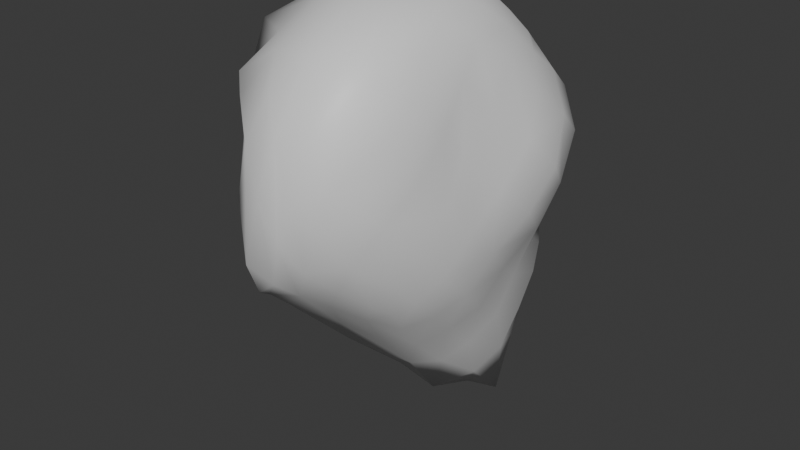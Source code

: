 # Source: MediumRock3.blend  (saved by Blender 4.5.87; exported with 4.5.12 LTS)
import bpy
from mathutils import Matrix  # noqa: F401  (used for matrix-valued properties, if any)

bpy.ops.wm.read_factory_settings(use_empty=True)
scene = bpy.context.scene
scene.name = 'Scene'

# ---- collections
col_collection = bpy.data.collections.new('Collection'); scene.collection.children.link(col_collection)

# ---- materials (node trees are filled in below, after node groups)
mat_material = bpy.data.materials.new('Material')
mat_material.alpha_threshold = 0.0
mat_material.roughness = 0.5
mat_material.line_color = (0.0, 0.0, 0.0, 1.0)

# ---- material node trees
mat_material.use_nodes = True; mat_material.node_tree.nodes.clear()
_N = mat_material.node_tree.nodes; _L = mat_material.node_tree.links
n0 = _N.new('ShaderNodeOutputMaterial'); n0.name = 'Material Output'; n0.location = (300, 300)
n1 = _N.new('ShaderNodeBsdfPrincipled'); n1.name = 'Principled BSDF'; n1.location = (10, 300)
n1.inputs[3].default_value = 1.45
_L.new(n1.outputs[0], n0.inputs[0])
n0.is_active_output = True

# ---- world
world_world = bpy.data.worlds.new('World'); scene.world = world_world
world_world.use_nodes = True; world_world.node_tree.nodes.clear()
_N = world_world.node_tree.nodes; _L = world_world.node_tree.links
n0 = _N.new('ShaderNodeOutputWorld'); n0.name = 'World Output'; n0.location = (300, 300)
n1 = _N.new('ShaderNodeBackground'); n1.name = 'Background'; n1.location = (10, 300)
n1.inputs[0].default_value = (0.05088, 0.05088, 0.05088, 1.0)
_L.new(n1.outputs[0], n0.inputs[0])
n0.is_active_output = True
world_world.color = (0.05088, 0.05088, 0.05088)
world_world.sun_shadow_jitter_overblur = 0.0

# ---- meshes
me_cube = bpy.data.meshes.new('Cube')
me_cube.from_pydata([(4.397, 6.23, 6.514), (5.199, 7.616, -7.598), (4.491, -7.101, 7.059), (4.246, -5.626, -7.119), (-3.267, 6.117, 6.302), (-1.916, 9.808, -12.05), (-6.286, -6.469, 5.113), (-3.693, -5.128, -8.708), (-0.3376, 9.146, -14.71), (-1.195, 5.389, -14.87), (-3.338, -0.6388, -11.39), (4.356, 8.536, -9.117), (2.564, 9.689, -10.57), (-1.003, 11.04, -13.93), (5.528, 7.49, 4.098), (6.692, 8.501, 0.2301), (5.667, 8.299, -4.39), (-3.375, -7.614, -6.551), (-2.866, -9.561, -3.318), (-4.761, -7.82, 2.363), (5.425, -7.857, 4.095), (5.375, -7.717, -0.4783), (4.814, -6.774, -4.492), (-5.621, 6.917, 2.772), (-5.297, 7.721, -1.067), (-2.936, 8.8, -6.155), (3.071, -7.819, 7.983), (0.7976, -8.056, 8.144), (-1.608, -8.097, 7.722), (4.986, 3.671, 7.325), (5.223, 0.07365, 7.721), (5.056, -4.017, 7.811), (-3.307, -5.78, -9.549), (0.5362, -6.12, -8.866), (2.563, -6.016, -7.982), (-7.418, -3.23, 7.236), (-7.252, -0.1545, 6.804), (-6.443, 3.027, 5.454), (-2.114, 6.819, 7.12), (-0.09713, 7.364, 7.783), (2.437, 6.982, 7.27), (5.019, -3.121, -8.222), (5.742, 0.5656, -8.957), (5.497, 4.504, -8.424), (2.865, 3.882, 9.342), (0.001667, 3.969, 9.743), (-2.139, 3.684, 8.8), (3.016, 0.04526, 9.894), (0.299, -0.007657, 10.51), (-2.698, 0.1858, 9.984), (3.028, -4.047, 9.527), (0.4637, -4.093, 9.995), (-2.214, -4.018, 9.608), (2.808, -8.657, -4.828), (3.175, -10.56, -0.6381), (3.086, -10.28, 4.251), (0.7698, -9.396, -5.527), (1.102, -11.21, -1.441), (0.9296, -10.9, 3.968), (-2.048, -9.086, -6.582), (-1.008, -11.61, -3.242), (-1.156, -10.98, 3.575), (-4.479, -3.784, -5.835), (-3.832, -5.647, -1.065), (-6.464, -4.523, 2.858), (-5.779, 0.9756, -6.185), (-7.037, -0.7602, -0.5938), (-7.578, -0.3897, 3.293), (-4.084, 5.735, -6.453), (-6.573, 4.078, -0.8916), (-6.492, 3.759, 3.155), (0.7772, 9.582, -18.13), (3.657, 7.374, -14.95), (4.977, 6.025, -11.92), (1.225, 5.813, -19.09), (3.391, 3.574, -16.19), (4.138, 1.792, -12.75), (-0.8009, 1.045, -16.0), (1.651, -0.8889, -13.93), (3.408, -2.482, -11.11), (7.032, 4.28, -4.67), (8.104, 4.225, -0.3152), (6.698, 4.046, 3.961), (6.792, 0.1631, -4.823), (7.329, 0.01327, -0.4417), (6.545, 0.1341, 4.155), (6.386, -3.832, -4.72), (6.707, -4.231, -0.5036), (6.311, -3.885, 3.926), (-0.4629, 10.36, -5.466), (-2.057, 9.659, -0.4668), (-2.929, 9.19, 5.167), (1.059, 10.48, -5.23), (0.6519, 10.43, -0.1632), (0.1765, 9.314, 4.083), (3.691, 9.95, -4.723), (4.293, 10.82, 0.3573), (3.196, 9.296, 4.224), (0.8871, 10.57, -8.259), (2.633, 9.724, -7.474), (4.452, 8.709, -6.523), (5.293, 10.02, -2.058), (5.151, 9.491, 2.472), (3.87, 7.655, 5.585), (1.263, 8.266, 5.794), (-1.644, 8.498, 6.529), (-3.058, 7.539, 5.833), (-4.073, 9.226, 3.666), (-3.914, 9.232, -3.429), (-2.533, 10.01, -9.598), (2.098, 10.18, 2.275), (2.381, 10.67, -2.407), (-0.9329, 9.703, 1.882), (-0.4048, 10.36, -2.764), (6.171, 2.301, -6.817), (6.341, -1.704, -6.87), (5.27, -5.013, -6.255), (5.949, -5.804, -2.551), (6.02, -5.793, 1.587), (5.554, -5.848, 6.057), (5.832, -1.853, 5.947), (6.063, 2.068, 6.122), (5.451, 5.396, 5.634), (7.219, 6.202, 2.068), (7.232, 6.346, -2.349), (5.726, 6.062, -6.412), (6.013, -1.986, 1.724), (6.794, -1.979, -2.634), (7.596, 2.143, 1.856), (7.797, 2.183, -2.608), (1.203, 8.895, -18.79), (0.5251, 4.348, -16.89), (-2.877, -2.89, -11.02), (-1.617, -2.95, -12.46), (1.718, -4.134, -10.31), (3.895, -4.553, -8.715), (4.423, -0.8965, -10.4), (5.313, 3.073, -10.74), (5.272, 7.037, -9.443), (4.066, 8.071, -11.91), (2.574, 9.395, -13.89), (-0.3833, 10.39, -15.41), (2.995, 0.5668, -13.95), (0.6661, 2.689, -18.14), (4.49, 4.919, -14.46), (2.293, 7.823, -20.25), (-4.292, 0.2198, -9.038), (-3.723, 5.104, -10.52), (-2.774, 8.436, -10.01), (-4.691, 6.597, -3.363), (-5.831, 5.834, 1.097), (-5.991, 5.114, 4.398), (-7.164, 1.785, 5.171), (-7.258, -2.035, 5.159), (-6.568, -5.686, 4.18), (-3.508, -7.19, 0.7107), (-3.449, -7.186, -4.492), (-4.271, -4.562, -7.766), (-7.508, 1.699, 1.395), (-6.899, 2.238, -3.361), (-6.758, -2.986, 1.354), (-5.51, -2.745, -3.181), (1.525, -7.67, -6.783), (-1.932, -7.796, -7.765), (-3.488, -7.225, -7.777), (-1.721, -10.13, -5.902), (-2.911, -10.13, -0.3119), (-4.351, -8.261, 4.624), (-0.3076, -9.812, 6.214), (2.261, -9.601, 6.474), (3.854, -8.82, 6.269), (4.182, -10.24, 2.121), (4.294, -9.094, -2.631), (3.822, -6.951, -6.253), (0.3054, -11.64, 1.014), (0.2001, -10.78, -4.395), (2.169, -11.18, 1.534), (1.872, -10.29, -3.321), (4.236, 1.981, 8.849), (4.327, -2.004, 9.088), (3.834, -6.058, 8.442), (1.8, -6.104, 9.196), (-0.6167, -6.183, 9.114), (-3.981, -5.488, 7.594), (-4.635, -1.486, 9.103), (-3.522, 1.993, 8.758), (-2.854, 5.081, 7.325), (-1.083, 5.565, 8.523), (1.569, 5.71, 8.817), (3.745, 5.269, 7.816), (-1.026, -2.009, 10.41), (1.495, -2.016, 10.11), (-1.222, 2.013, 10.05), (1.644, 2.01, 10.22)], [], [(50, 179, 47, 191), (123, 14, 122, 82), (36, 184, 49, 185), (145, 72, 144, 75), (27, 168, 58, 169), (27, 169, 26, 181), (28, 168, 27, 182), (6, 167, 28, 183), (36, 152, 67, 153), (188, 39, 187, 45), (42, 136, 76, 137), (66, 159, 65, 161), (30, 120, 85, 121), (30, 121, 29, 178), (31, 120, 30, 179), (2, 119, 31, 180), (26, 169, 55, 170), (34, 135, 3, 173), (187, 38, 186, 46), (39, 104, 94, 105), (59, 163, 56, 175), (39, 105, 38, 187), (40, 104, 39, 188), (0, 103, 40, 189), (29, 121, 82, 122), (47, 178, 44, 193), (100, 16, 125, 1), (101, 15, 124, 16), (102, 14, 123, 15), (103, 0, 122, 14), (29, 122, 0, 189), (110, 94, 104, 97), (116, 22, 173, 3), (117, 21, 172, 22), (118, 20, 171, 21), (119, 2, 170, 20), (26, 170, 2, 180), (162, 34, 173, 53), (126, 85, 120, 88), (93, 111, 92, 113), (113, 90, 112, 93), (193, 45, 192, 48), (142, 76, 136, 79), (84, 127, 83, 129), (186, 4, 151, 37), (185, 37, 152, 36), (184, 36, 153, 35), (183, 35, 154, 6), (158, 67, 152, 70), (174, 58, 168, 61), (172, 21, 171, 54), (111, 93, 110, 96), (38, 106, 4, 186), (23, 150, 70, 151), (173, 22, 172, 53), (190, 49, 184, 52), (5, 148, 25, 109), (14, 102, 97, 103), (35, 183, 52, 184), (178, 47, 179, 30), (179, 50, 180, 31), (27, 181, 51, 182), (38, 105, 91, 106), (49, 190, 48, 192), (188, 45, 193, 44), (56, 162, 53, 177), (187, 46, 192, 45), (108, 24, 107, 90), (161, 63, 160, 66), (138, 1, 125, 43), (52, 182, 51, 190), (28, 167, 61, 168), (56, 163, 33, 162), (163, 59, 164, 32), (18, 165, 60, 166), (58, 174, 57, 176), (172, 54, 177, 53), (112, 91, 105, 94), (65, 146, 62, 161), (171, 55, 176, 54), (86, 115, 83, 127), (95, 99, 92, 111), (35, 153, 64, 154), (159, 66, 158, 69), (61, 166, 60, 174), (37, 151, 70, 152), (65, 147, 9, 146), (147, 68, 148, 8), (24, 149, 69, 150), (68, 147, 65, 159), (67, 158, 66, 160), (156, 63, 161, 62), (74, 130, 71, 145), (155, 64, 160, 63), (32, 132, 77, 133), (143, 75, 142, 78), (70, 150, 69, 158), (41, 135, 79, 136), (130, 74, 131, 9), (131, 77, 132, 10), (33, 133, 78, 134), (89, 98, 13, 109), (76, 142, 75, 144), (43, 137, 73, 138), (140, 72, 145, 71), (83, 114, 80, 129), (139, 73, 144, 72), (134, 34, 162, 33), (133, 33, 163, 32), (132, 32, 164, 7), (79, 134, 78, 142), (31, 119, 88, 120), (114, 83, 115, 42), (115, 86, 116, 41), (21, 117, 87, 118), (160, 64, 153, 67), (85, 126, 84, 128), (124, 81, 129, 80), (92, 98, 89, 113), (123, 82, 128, 81), (28, 182, 52, 183), (37, 185, 46, 186), (88, 118, 87, 126), (40, 103, 97, 104), (98, 92, 99, 12), (99, 95, 100, 11), (15, 101, 96, 102), (94, 110, 93, 112), (108, 90, 113, 89), (107, 91, 112, 90), (97, 102, 96, 110), (98, 12, 140, 13), (141, 13, 140, 71), (99, 11, 139, 12), (80, 114, 43, 125), (127, 84, 126, 87), (16, 100, 95, 101), (23, 151, 4, 106), (24, 150, 23, 107), (25, 149, 24, 108), (109, 13, 141, 5), (144, 73, 137, 76), (96, 101, 95, 111), (137, 43, 114, 42), (136, 42, 115, 41), (135, 41, 116, 3), (22, 116, 86, 117), (11, 100, 1, 138), (71, 130, 8, 141), (192, 46, 185, 49), (87, 117, 86, 127), (130, 9, 147, 8), (75, 143, 74, 145), (131, 10, 146, 9), (146, 10, 157, 62), (132, 7, 157, 10), (77, 131, 74, 143), (157, 17, 156, 62), (34, 134, 79, 135), (8, 148, 5, 141), (78, 133, 77, 143), (19, 167, 6, 154), (18, 166, 19, 155), (155, 19, 154, 64), (17, 165, 18, 156), (7, 164, 17, 157), (69, 149, 68, 159), (17, 164, 59, 165), (44, 178, 29, 189), (25, 148, 68, 149), (60, 165, 59, 175), (124, 15, 123, 81), (57, 175, 56, 177), (19, 166, 61, 167), (48, 191, 47, 193), (191, 48, 190, 51), (125, 16, 124, 80), (140, 12, 139, 72), (171, 20, 170, 55), (156, 18, 155, 63), (51, 181, 50, 191), (109, 25, 108, 89), (107, 23, 106, 91), (177, 54, 176, 57), (20, 118, 88, 119), (175, 57, 174, 60), (189, 40, 188, 44), (139, 11, 138, 73), (128, 82, 121, 85), (26, 180, 50, 181), (129, 81, 128, 84), (176, 55, 169, 58)])
me_cube.polygons.foreach_set('use_smooth', [True] * 192)
_uv = me_cube.uv_layers.new(name='UVMap')
_uv.uv.foreach_set('vector', [0.6875, 0.6875, 0.6562, 0.6562, 0.6875, 0.625, 0.7188, 0.6562, 0.5313, 0.5312, 0.5625, 0.5, 0.5938, 0.5312, 0.5625, 0.5625, 0.625, 0.125, 0.8438, 0.6563, 0.8125, 0.625, 0.8438, 0.5938, 0.2188, 0.5938, 0.25, 0.5625, 0.2812, 0.5938, 0.25, 0.625, 0.75, 0.75, 0.5938, 0.9063, 0.5625, 0.875, 0.5938, 0.8438, 0.75, 0.75, 0.5938, 0.8438, 0.625, 0.8125, 0.7188, 0.7188, 0.8125, 0.75, 0.5938, 0.9063, 0.625, 0.875, 0.7813, 0.7188, 0.875, 0.75, 0.5938, 0.9688, 0.625, 0.9375, 0.8438, 0.7188, 0.875, 0.625, 0.5938, 0.1563, 0.5625, 0.125, 0.5938, 0.09375, 0.7188, 0.5313, 0.625, 0.375, 0.7813, 0.5313, 0.75, 0.5625, 0.375, 0.625, 0.3438, 0.6562, 0.3125, 0.625, 0.3438, 0.5938, 0.5, 0.125, 0.4688, 0.1563, 0.4375, 0.125, 0.4688, 0.09375, 0.625, 0.625, 0.5938, 0.6562, 0.5625, 0.625, 0.5938, 0.5938, 0.625, 0.625, 0.5938, 0.5938, 0.625, 0.5625, 0.6562, 0.5938, 0.625, 0.6875, 0.5938, 0.6562, 0.625, 0.625, 0.6562, 0.6562, 0.625, 0.75, 0.5938, 0.7188, 0.625, 0.6875, 0.6562, 0.7188, 0.6875, 0.75, 0.5938, 0.8438, 0.5625, 0.8125, 0.5938, 0.7813, 0.375, 0.8125, 0.3438, 0.7188, 0.375, 0.75, 0.4062, 0.7813, 0.7813, 0.5313, 0.625, 0.3125, 0.8438, 0.5313, 0.8125, 0.5625, 0.75, 0.5, 0.5938, 0.4063, 0.5625, 0.375, 0.5938, 0.3438, 0.4375, 0.9375, 0.4062, 0.9063, 0.4375, 0.875, 0.4688, 0.9063, 0.75, 0.5, 0.5938, 0.3438, 0.625, 0.3125, 0.7813, 0.5313, 0.6875, 0.5, 0.5938, 0.4063, 0.625, 0.375, 0.7188, 0.5313, 0.625, 0.5, 0.5938, 0.4688, 0.625, 0.4375, 0.6562, 0.5312, 0.625, 0.5625, 0.5938, 0.5938, 0.5625, 0.5625, 0.5938, 0.5312, 0.6875, 0.625, 0.6562, 0.5938, 0.6875, 0.5625, 0.7188, 0.5938, 0.4062, 0.4688, 0.4375, 0.5, 0.4062, 0.5312, 0.375, 0.5, 0.4688, 0.4688, 0.5, 0.5, 0.4688, 0.5313, 0.4375, 0.5, 0.5313, 0.4688, 0.5625, 0.5, 0.5313, 0.5312, 0.5, 0.5, 0.5938, 0.4688, 0.625, 0.5, 0.5938, 0.5312, 0.5625, 0.5, 0.625, 0.5625, 0.5938, 0.5312, 0.625, 0.5, 0.6562, 0.5312, 0.5313, 0.4063, 0.5625, 0.375, 0.5938, 0.4063, 0.5625, 0.4375, 0.4062, 0.7188, 0.4375, 0.75, 0.4062, 0.7813, 0.375, 0.75, 0.4688, 0.7188, 0.5, 0.75, 0.4688, 0.7813, 0.4375, 0.75, 0.5313, 0.7188, 0.5625, 0.75, 0.5313, 0.7813, 0.5, 0.75, 0.5938, 0.7188, 0.625, 0.75, 0.5938, 0.7813, 0.5625, 0.75, 0.6875, 0.75, 0.5938, 0.7813, 0.625, 0.75, 0.6562, 0.7188, 0.4062, 0.8438, 0.3125, 0.75, 0.4062, 0.7813, 0.4375, 0.8125, 0.5313, 0.6562, 0.5625, 0.625, 0.5938, 0.6562, 0.5625, 0.6875, 0.5, 0.375, 0.4688, 0.4063, 0.4375, 0.375, 0.4688, 0.3438, 0.4688, 0.3438, 0.5, 0.3125, 0.5313, 0.3438, 0.5, 0.375, 0.7188, 0.5938, 0.75, 0.5625, 0.7812, 0.5938, 0.75, 0.625, 0.2812, 0.6562, 0.3125, 0.625, 0.3438, 0.6562, 0.3125, 0.6875, 0.5, 0.625, 0.4688, 0.6562, 0.4375, 0.625, 0.4688, 0.5938, 0.8438, 0.5313, 0.875, 0.5, 0.5938, 0.2188, 0.625, 0.1875, 0.8438, 0.5938, 0.875, 0.5625, 0.5938, 0.1563, 0.625, 0.125, 0.8438, 0.6563, 0.875, 0.625, 0.5938, 0.09375, 0.625, 0.0625, 0.8438, 0.7188, 0.875, 0.6875, 0.5938, 0.03125, 0.625, 0.0, 0.5313, 0.1563, 0.5625, 0.125, 0.5938, 0.1563, 0.5625, 0.1875, 0.5313, 0.9063, 0.5625, 0.875, 0.5938, 0.9063, 0.5625, 0.9375, 0.4688, 0.7813, 0.5, 0.75, 0.5313, 0.7813, 0.5, 0.8125, 0.4688, 0.4063, 0.5, 0.375, 0.5313, 0.4063, 0.5, 0.4375, 0.8125, 0.5, 0.5938, 0.2812, 0.625, 0.25, 0.8438, 0.5313, 0.5625, 0.25, 0.5313, 0.2188, 0.5625, 0.1875, 0.5938, 0.2188, 0.4062, 0.7813, 0.4375, 0.75, 0.4688, 0.7813, 0.4375, 0.8125, 0.7812, 0.6562, 0.8125, 0.625, 0.8438, 0.6563, 0.8125, 0.6875, 0.375, 0.25, 0.4062, 0.2188, 0.4375, 0.25, 0.4062, 0.2812, 0.5625, 0.5, 0.5313, 0.4688, 0.5625, 0.4375, 0.5938, 0.4688, 0.625, 0.0625, 0.8438, 0.7188, 0.8125, 0.6875, 0.8438, 0.6563, 0.6562, 0.5938, 0.6875, 0.625, 0.6562, 0.6562, 0.625, 0.625, 0.6562, 0.6562, 0.6875, 0.6875, 0.6562, 0.7188, 0.625, 0.6875, 0.625, 0.875, 0.7188, 0.7188, 0.75, 0.6875, 0.7813, 0.7188, 0.8125, 0.5, 0.5938, 0.3438, 0.5625, 0.3125, 0.5938, 0.2812, 0.8125, 0.625, 0.7812, 0.6562, 0.75, 0.625, 0.7812, 0.5938, 0.7188, 0.5313, 0.75, 0.5625, 0.7188, 0.5938, 0.6875, 0.5625, 0.4375, 0.875, 0.4062, 0.8438, 0.4375, 0.8125, 0.4688, 0.8438, 0.7813, 0.5313, 0.8125, 0.5625, 0.7812, 0.5938, 0.75, 0.5625, 0.4688, 0.2812, 0.5, 0.25, 0.5313, 0.2812, 0.5, 0.3125, 0.4688, 0.09375, 0.5, 0.0625, 0.5313, 0.09375, 0.5, 0.125, 0.3438, 0.5312, 0.375, 0.5, 0.4062, 0.5312, 0.375, 0.5625, 0.8125, 0.6875, 0.7813, 0.7188, 0.75, 0.6875, 0.7812, 0.6562, 0.8125, 0.75, 0.5938, 0.9688, 0.5625, 0.9375, 0.5938, 0.9063, 0.4375, 0.875, 0.4062, 0.9063, 0.25, 0.75, 0.4062, 0.8438, 0.4062, 0.9063, 0.4375, 0.9375, 0.4063, 0.9688, 0.1875, 0.75, 0.5, 0.0, 0.4688, 0.9688, 0.5, 0.9375, 0.5313, 0.9688, 0.5625, 0.875, 0.5313, 0.9063, 0.5, 0.875, 0.5313, 0.8438, 0.4688, 0.7813, 0.5, 0.8125, 0.4688, 0.8438, 0.4375, 0.8125, 0.5313, 0.3438, 0.5625, 0.3125, 0.5938, 0.3438, 0.5625, 0.375, 0.4375, 0.125, 0.4062, 0.09375, 0.4375, 0.0625, 0.4688, 0.09375, 0.5313, 0.7813, 0.5625, 0.8125, 0.5313, 0.8438, 0.5, 0.8125, 0.4375, 0.6875, 0.4062, 0.6562, 0.4375, 0.625, 0.4688, 0.6562, 0.4375, 0.4375, 0.4062, 0.4063, 0.4375, 0.375, 0.4688, 0.4063, 0.875, 0.6875, 0.5938, 0.09375, 0.5625, 0.0625, 0.5938, 0.03125, 0.4688, 0.1563, 0.5, 0.125, 0.5313, 0.1563, 0.5, 0.1875, 0.5625, 0.9375, 0.5313, 0.9688, 0.5, 0.9375, 0.5313, 0.9063, 0.875, 0.5625, 0.5938, 0.2188, 0.5625, 0.1875, 0.5938, 0.1563, 0.4375, 0.125, 0.4062, 0.1563, 0.125, 0.625, 0.4062, 0.09375, 0.4062, 0.1563, 0.4375, 0.1875, 0.4062, 0.2188, 0.125, 0.5625, 0.5, 0.25, 0.4688, 0.2188, 0.5, 0.1875, 0.5313, 0.2188, 0.4375, 0.1875, 0.4062, 0.1563, 0.4375, 0.125, 0.4688, 0.1563, 0.5625, 0.125, 0.5313, 0.1563, 0.5, 0.125, 0.5313, 0.09375, 0.4688, 0.03125, 0.5, 0.0625, 0.4688, 0.09375, 0.4375, 0.0625, 0.1875, 0.625, 0.1563, 0.5938, 0.1875, 0.5625, 0.2188, 0.5938, 0.5313, 0.03125, 0.5625, 0.0625, 0.5313, 0.09375, 0.5, 0.0625, 0.375, 0.9375, 0.1563, 0.7188, 0.1875, 0.6875, 0.2188, 0.7188, 0.2188, 0.6562, 0.25, 0.625, 0.2812, 0.6562, 0.25, 0.6875, 0.5625, 0.1875, 0.5313, 0.2188, 0.5, 0.1875, 0.5313, 0.1563, 0.375, 0.6875, 0.3438, 0.7188, 0.3125, 0.6875, 0.3438, 0.6562, 0.1563, 0.5938, 0.1875, 0.625, 0.1563, 0.6563, 0.375, 0.125, 0.1563, 0.6563, 0.1875, 0.6875, 0.1563, 0.7188, 0.375, 0.0625, 0.375, 0.875, 0.2188, 0.7188, 0.25, 0.6875, 0.2813, 0.7188, 0.4375, 0.3125, 0.4062, 0.3438, 0.1875, 0.5, 0.4062, 0.2812, 0.3125, 0.625, 0.2812, 0.6562, 0.25, 0.625, 0.2812, 0.5938, 0.375, 0.5625, 0.3438, 0.5938, 0.3125, 0.5625, 0.3438, 0.5312, 0.2188, 0.5313, 0.25, 0.5625, 0.2188, 0.5938, 0.1875, 0.5625, 0.4375, 0.625, 0.4063, 0.5938, 0.4375, 0.5625, 0.4688, 0.5938, 0.2813, 0.5313, 0.3125, 0.5625, 0.2812, 0.5938, 0.25, 0.5625, 0.2813, 0.7188, 0.3125, 0.75, 0.4062, 0.8438, 0.375, 0.875, 0.2188, 0.7188, 0.25, 0.75, 0.4062, 0.9063, 0.375, 0.9375, 0.1563, 0.7188, 0.1875, 0.75, 0.4063, 0.9688, 0.375, 1.0, 0.3125, 0.6875, 0.2813, 0.7188, 0.25, 0.6875, 0.2812, 0.6562, 0.625, 0.6875, 0.5938, 0.7188, 0.5625, 0.6875, 0.5938, 0.6562, 0.4063, 0.5938, 0.4375, 0.625, 0.4062, 0.6562, 0.375, 0.625, 0.4062, 0.6562, 0.4375, 0.6875, 0.4062, 0.7188, 0.375, 0.6875, 0.5, 0.75, 0.4688, 0.7188, 0.5, 0.6875, 0.5313, 0.7188, 0.5313, 0.09375, 0.5625, 0.0625, 0.5938, 0.09375, 0.5625, 0.125, 0.5625, 0.625, 0.5313, 0.6562, 0.5, 0.625, 0.5313, 0.5938, 0.4688, 0.5313, 0.5, 0.5625, 0.4688, 0.5938, 0.4375, 0.5625, 0.4375, 0.375, 0.4062, 0.3438, 0.4375, 0.3125, 0.4688, 0.3438, 0.5313, 0.5312, 0.5625, 0.5625, 0.5313, 0.5938, 0.5, 0.5625, 0.625, 0.9375, 0.7813, 0.7188, 0.8125, 0.6875, 0.8438, 0.7188, 0.625, 0.1875, 0.8438, 0.5938, 0.8125, 0.5625, 0.8438, 0.5313, 0.5625, 0.6875, 0.5313, 0.7188, 0.5, 0.6875, 0.5313, 0.6562, 0.6875, 0.5, 0.5938, 0.4688, 0.5625, 0.4375, 0.5938, 0.4063, 0.4062, 0.3438, 0.4375, 0.375, 0.4062, 0.4063, 0.25, 0.5, 0.4062, 0.4063, 0.4375, 0.4375, 0.4062, 0.4688, 0.3125, 0.5, 0.5, 0.5, 0.4688, 0.4688, 0.5, 0.4375, 0.5313, 0.4688, 0.5625, 0.375, 0.5313, 0.4063, 0.5, 0.375, 0.5313, 0.3438, 0.4688, 0.2812, 0.5, 0.3125, 0.4688, 0.3438, 0.4375, 0.3125, 0.5313, 0.2812, 0.5625, 0.3125, 0.5313, 0.3438, 0.5, 0.3125, 0.5625, 0.4375, 0.5313, 0.4688, 0.5, 0.4375, 0.5313, 0.4063, 0.4062, 0.3438, 0.375, 0.375, 0.2188, 0.5313, 0.1875, 0.5, 0.1563, 0.5313, 0.375, 0.3125, 0.2188, 0.5313, 0.1875, 0.5625, 0.4062, 0.4063, 0.375, 0.4375, 0.2813, 0.5313, 0.25, 0.5, 0.4375, 0.5625, 0.4063, 0.5938, 0.375, 0.5625, 0.4062, 0.5312, 0.4688, 0.6562, 0.5, 0.625, 0.5313, 0.6562, 0.5, 0.6875, 0.4375, 0.5, 0.4062, 0.4688, 0.4375, 0.4375, 0.4688, 0.4688, 0.5625, 0.25, 0.5938, 0.2188, 0.625, 0.25, 0.5938, 0.2812, 0.5, 0.25, 0.5313, 0.2188, 0.5625, 0.25, 0.5313, 0.2812, 0.4375, 0.25, 0.4688, 0.2188, 0.5, 0.25, 0.4688, 0.2812, 0.4062, 0.2812, 0.375, 0.3125, 0.1563, 0.5313, 0.125, 0.5, 0.2812, 0.5938, 0.3125, 0.5625, 0.3438, 0.5938, 0.3125, 0.625, 0.5, 0.4375, 0.4688, 0.4688, 0.4375, 0.4375, 0.4688, 0.4063, 0.3438, 0.5938, 0.375, 0.5625, 0.4063, 0.5938, 0.375, 0.625, 0.3438, 0.6562, 0.375, 0.625, 0.4062, 0.6562, 0.375, 0.6875, 0.3438, 0.7188, 0.375, 0.6875, 0.4062, 0.7188, 0.375, 0.75, 0.4375, 0.75, 0.4062, 0.7188, 0.4375, 0.6875, 0.4688, 0.7188, 0.3125, 0.5, 0.4062, 0.4688, 0.375, 0.5, 0.3438, 0.5312, 0.1875, 0.5625, 0.1563, 0.5938, 0.375, 0.1875, 0.1563, 0.5313, 0.7812, 0.5938, 0.8125, 0.5625, 0.8438, 0.5938, 0.8125, 0.625, 0.5, 0.6875, 0.4688, 0.7188, 0.4375, 0.6875, 0.4688, 0.6562, 0.1563, 0.5938, 0.125, 0.625, 0.4062, 0.1563, 0.375, 0.1875, 0.25, 0.625, 0.2188, 0.6562, 0.1875, 0.625, 0.2188, 0.5938, 0.1563, 0.6563, 0.125, 0.6875, 0.4062, 0.09375, 0.375, 0.125, 0.4062, 0.09375, 0.125, 0.6875, 0.4063, 0.03125, 0.4375, 0.0625, 0.1563, 0.7188, 0.125, 0.75, 0.4063, 0.03125, 0.375, 0.0625, 0.1875, 0.6875, 0.1563, 0.6563, 0.1875, 0.625, 0.2188, 0.6562, 0.4063, 0.03125, 0.4375, 1.0, 0.4688, 0.03125, 0.4375, 0.0625, 0.375, 0.8125, 0.2813, 0.7188, 0.3125, 0.6875, 0.3438, 0.7188, 0.125, 0.5625, 0.4062, 0.2188, 0.375, 0.25, 0.1563, 0.5313, 0.25, 0.6875, 0.2188, 0.7188, 0.1875, 0.6875, 0.2188, 0.6562, 0.5625, 0.0, 0.5938, 0.9688, 0.625, 1.0, 0.5938, 0.03125, 0.5, 0.0, 0.5313, 0.9688, 0.5625, 1.0, 0.5313, 0.03125, 0.5313, 0.03125, 0.5625, 1.0, 0.5938, 0.03125, 0.5625, 0.0625, 0.4375, 0.0, 0.4688, 0.9688, 0.5, 1.0, 0.4688, 0.03125, 0.375, 0.0, 0.4063, 0.9688, 0.4375, 1.0, 0.4063, 0.03125, 0.5, 0.1875, 0.4688, 0.2188, 0.4375, 0.1875, 0.4688, 0.1563, 0.4375, 0.0, 0.4063, 0.9688, 0.4375, 0.9375, 0.4688, 0.9688, 0.6875, 0.5625, 0.6562, 0.5938, 0.625, 0.5625, 0.6562, 0.5312, 0.4375, 0.25, 0.4062, 0.2188, 0.4375, 0.1875, 0.4688, 0.2188, 0.5, 0.9375, 0.4688, 0.9688, 0.4375, 0.9375, 0.4688, 0.9063, 0.4688, 0.5313, 0.5, 0.5, 0.5313, 0.5312, 0.5, 0.5625, 0.5, 0.875, 0.4688, 0.9063, 0.4375, 0.875, 0.4688, 0.8438, 0.5625, 0.0, 0.5313, 0.9688, 0.5625, 0.9375, 0.5938, 0.9688, 0.75, 0.625, 0.7188, 0.6562, 0.6875, 0.625, 0.7188, 0.5938, 0.7188, 0.6562, 0.75, 0.625, 0.7812, 0.6562, 0.75, 0.6875, 0.4062, 0.5312, 0.4375, 0.5, 0.4688, 0.5313, 0.4375, 0.5625, 0.2188, 0.5313, 0.375, 0.375, 0.2813, 0.5313, 0.25, 0.5625, 0.5313, 0.7813, 0.5625, 0.75, 0.5938, 0.7813, 0.5625, 0.8125, 0.4688, 0.03125, 0.5, 1.0, 0.5313, 0.03125, 0.5, 0.0625, 0.75, 0.6875, 0.7188, 0.7188, 0.6875, 0.6875, 0.7188, 0.6562, 0.4062, 0.2812, 0.4375, 0.25, 0.4688, 0.2812, 0.4375, 0.3125, 0.5313, 0.2812, 0.5625, 0.25, 0.5938, 0.2812, 0.5625, 0.3125, 0.4688, 0.8438, 0.5, 0.8125, 0.5313, 0.8438, 0.5, 0.875, 0.5625, 0.75, 0.5313, 0.7188, 0.5625, 0.6875, 0.5938, 0.7188, 0.4688, 0.9063, 0.5, 0.875, 0.5313, 0.9063, 0.5, 0.9375, 0.6562, 0.5312, 0.625, 0.4375, 0.7188, 0.5313, 0.6875, 0.5625, 0.2813, 0.5313, 0.375, 0.4375, 0.3438, 0.5312, 0.3125, 0.5625, 0.5313, 0.5938, 0.5625, 0.5625, 0.5938, 0.5938, 0.5625, 0.625, 0.625, 0.8125, 0.6562, 0.7188, 0.6875, 0.6875, 0.7188, 0.7188, 0.4688, 0.5938, 0.5, 0.5625, 0.5313, 0.5938, 0.5, 0.625, 0.5313, 0.8438, 0.5625, 0.8125, 0.5938, 0.8438, 0.5625, 0.875])
me_cube.materials.append(mat_material)
me_cube.use_mirror_vertex_groups = False
me_cube.update()

# ---- objects
ob_cube = bpy.data.objects.new('Cube', me_cube)

# ---- transforms, parenting, visibility, modifiers, constraints
ob_cube.location = (0.0, 0.0, 0.0)
ob_cube.lock_rotations_4d = False
ob_cube.empty_display_type = 'ARROWS'
ob_cube.lineart.crease_threshold = 0.0

# ---- collection membership
col_collection.objects.link(ob_cube)

# ---- scene / render settings (as saved in the file)
scene.frame_start = 1; scene.frame_end = 250; scene.frame_set(1)
scene.render.engine = 'BLENDER_EEVEE_NEXT'
bpy.context.view_layer.update()

# ---- added for rendering (the .blend has no active camera and no usable light): camera, sun
cam_auto = bpy.data.cameras.new('AutoCamera')
cam_auto.lens = 50.0
cam_auto.sensor_width = 36.0
cam_auto.clip_end = 1000.0
ob_auto_camera = bpy.data.objects.new('AutoCamera', cam_auto)
scene.collection.objects.link(ob_auto_camera)
ob_auto_camera.location = (38.4822, -46.1641, 25.7065)
ob_auto_camera.rotation_euler = (1.09748, -7.21219e-08, 0.694738)
scene.camera = ob_auto_camera
light_auto_sun = bpy.data.lights.new('AutoSun', 'SUN')
light_auto_sun.energy = 3.0
light_auto_sun.angle = 0.0523599
ob_auto_sun = bpy.data.objects.new('AutoSun', light_auto_sun)
scene.collection.objects.link(ob_auto_sun)
ob_auto_sun.rotation_euler = (0.872665, 0.174533, 0.523599)
bpy.context.view_layer.update()
